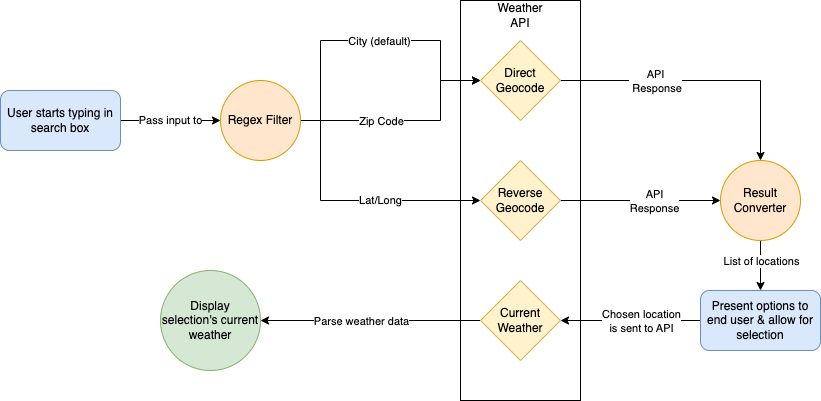

The diagram above was exported from draw.io. Its source (the exported page's mxGraphModel, read from the mxfile embedded in the PNG):
<mxGraphModel dx="1426" dy="743" grid="1" gridSize="10" guides="1" tooltips="1" connect="1" arrows="1" fold="1" page="1" pageScale="1" pageWidth="850" pageHeight="1100" math="0" shadow="0">
  <root>
    <mxCell id="0" />
    <mxCell id="1" parent="0" />
    <mxCell id="i5BDVosRPAYsbfPDRrz_-18" value="" style="rounded=0;whiteSpace=wrap;html=1;" vertex="1" parent="1">
      <mxGeometry x="480" y="40" width="120" height="400" as="geometry" />
    </mxCell>
    <mxCell id="bG5SZOb9FehxrQIAOeUT-2" value="Pass input to" style="edgeStyle=orthogonalEdgeStyle;rounded=0;orthogonalLoop=1;jettySize=auto;html=1;entryX=0;entryY=0.5;entryDx=0;entryDy=0;" edge="1" parent="1" source="bG5SZOb9FehxrQIAOeUT-1" target="i5BDVosRPAYsbfPDRrz_-19">
      <mxGeometry relative="1" as="geometry">
        <mxPoint x="260" y="160" as="targetPoint" />
      </mxGeometry>
    </mxCell>
    <mxCell id="bG5SZOb9FehxrQIAOeUT-1" value="User starts typing in search box" style="rounded=1;whiteSpace=wrap;html=1;fillColor=#dae8fc;strokeColor=#6c8ebf;" vertex="1" parent="1">
      <mxGeometry x="20" y="130" width="120" height="60" as="geometry" />
    </mxCell>
    <mxCell id="i5BDVosRPAYsbfPDRrz_-3" style="edgeStyle=orthogonalEdgeStyle;rounded=0;orthogonalLoop=1;jettySize=auto;html=1;exitX=1;exitY=0.5;exitDx=0;exitDy=0;entryX=0;entryY=0.5;entryDx=0;entryDy=0;" edge="1" parent="1" target="i5BDVosRPAYsbfPDRrz_-13">
      <mxGeometry relative="1" as="geometry">
        <mxPoint x="520" y="80" as="targetPoint" />
        <mxPoint x="340" y="160" as="sourcePoint" />
        <Array as="points">
          <mxPoint x="340" y="80" />
          <mxPoint x="460" y="80" />
          <mxPoint x="460" y="120" />
        </Array>
      </mxGeometry>
    </mxCell>
    <mxCell id="i5BDVosRPAYsbfPDRrz_-11" value="City (default)" style="edgeLabel;html=1;align=center;verticalAlign=middle;resizable=0;points=[];" vertex="1" connectable="0" parent="i5BDVosRPAYsbfPDRrz_-3">
      <mxGeometry x="0.2929" relative="1" as="geometry">
        <mxPoint x="-43" as="offset" />
      </mxGeometry>
    </mxCell>
    <mxCell id="i5BDVosRPAYsbfPDRrz_-5" style="edgeStyle=orthogonalEdgeStyle;rounded=0;orthogonalLoop=1;jettySize=auto;html=1;entryX=0;entryY=0.5;entryDx=0;entryDy=0;" edge="1" parent="1" target="i5BDVosRPAYsbfPDRrz_-13">
      <mxGeometry relative="1" as="geometry">
        <mxPoint x="520" y="160" as="targetPoint" />
        <mxPoint x="340" y="160" as="sourcePoint" />
        <Array as="points">
          <mxPoint x="460" y="160" />
          <mxPoint x="460" y="120" />
        </Array>
      </mxGeometry>
    </mxCell>
    <mxCell id="i5BDVosRPAYsbfPDRrz_-12" value="Zip Code" style="edgeLabel;html=1;align=center;verticalAlign=middle;resizable=0;points=[];" vertex="1" connectable="0" parent="i5BDVosRPAYsbfPDRrz_-5">
      <mxGeometry x="-0.01" y="-2" relative="1" as="geometry">
        <mxPoint x="-39" y="-2" as="offset" />
      </mxGeometry>
    </mxCell>
    <mxCell id="i5BDVosRPAYsbfPDRrz_-6" value="Lat/Long" style="edgeStyle=orthogonalEdgeStyle;rounded=0;orthogonalLoop=1;jettySize=auto;html=1;entryX=0;entryY=0.5;entryDx=0;entryDy=0;exitX=1;exitY=0.5;exitDx=0;exitDy=0;" edge="1" parent="1" source="i5BDVosRPAYsbfPDRrz_-19" target="i5BDVosRPAYsbfPDRrz_-14">
      <mxGeometry x="0.2308" relative="1" as="geometry">
        <mxPoint x="520" y="240" as="targetPoint" />
        <mxPoint x="340" y="160" as="sourcePoint" />
        <Array as="points">
          <mxPoint x="340" y="160" />
          <mxPoint x="340" y="240" />
        </Array>
        <mxPoint as="offset" />
      </mxGeometry>
    </mxCell>
    <mxCell id="i5BDVosRPAYsbfPDRrz_-15" style="edgeStyle=orthogonalEdgeStyle;rounded=0;orthogonalLoop=1;jettySize=auto;html=1;entryX=0.5;entryY=0;entryDx=0;entryDy=0;" edge="1" parent="1" source="i5BDVosRPAYsbfPDRrz_-13" target="i5BDVosRPAYsbfPDRrz_-20">
      <mxGeometry relative="1" as="geometry">
        <mxPoint x="760" y="200" as="targetPoint" />
      </mxGeometry>
    </mxCell>
    <mxCell id="HQ316WdOAUxfbGAsH-Dm-1" value="API&lt;br&gt;&amp;nbsp;Response" style="edgeLabel;html=1;align=center;verticalAlign=middle;resizable=0;points=[];" vertex="1" connectable="0" parent="i5BDVosRPAYsbfPDRrz_-15">
      <mxGeometry x="0.16" y="-3" relative="1" as="geometry">
        <mxPoint x="-68" y="-3" as="offset" />
      </mxGeometry>
    </mxCell>
    <mxCell id="i5BDVosRPAYsbfPDRrz_-13" value="Direct Geocode" style="rhombus;whiteSpace=wrap;html=1;fillColor=#fff2cc;strokeColor=#d6b656;" vertex="1" parent="1">
      <mxGeometry x="500" y="80" width="80" height="80" as="geometry" />
    </mxCell>
    <mxCell id="i5BDVosRPAYsbfPDRrz_-16" style="edgeStyle=orthogonalEdgeStyle;rounded=0;orthogonalLoop=1;jettySize=auto;html=1;entryX=0;entryY=0.5;entryDx=0;entryDy=0;" edge="1" parent="1" source="i5BDVosRPAYsbfPDRrz_-14" target="i5BDVosRPAYsbfPDRrz_-20">
      <mxGeometry relative="1" as="geometry">
        <mxPoint x="720" y="240" as="targetPoint" />
      </mxGeometry>
    </mxCell>
    <mxCell id="HQ316WdOAUxfbGAsH-Dm-2" value="API&lt;br&gt;Response" style="edgeLabel;html=1;align=center;verticalAlign=middle;resizable=0;points=[];" vertex="1" connectable="0" parent="i5BDVosRPAYsbfPDRrz_-16">
      <mxGeometry x="0.325" y="-2" relative="1" as="geometry">
        <mxPoint x="-13" y="-2" as="offset" />
      </mxGeometry>
    </mxCell>
    <mxCell id="i5BDVosRPAYsbfPDRrz_-14" value="Reverse Geocode" style="rhombus;whiteSpace=wrap;html=1;fillColor=#fff2cc;strokeColor=#d6b656;" vertex="1" parent="1">
      <mxGeometry x="500" y="200" width="80" height="80" as="geometry" />
    </mxCell>
    <mxCell id="i5BDVosRPAYsbfPDRrz_-17" value="Weather API" style="text;html=1;strokeColor=none;fillColor=none;align=center;verticalAlign=middle;whiteSpace=wrap;rounded=0;" vertex="1" parent="1">
      <mxGeometry x="510" y="40" width="60" height="30" as="geometry" />
    </mxCell>
    <mxCell id="i5BDVosRPAYsbfPDRrz_-19" value="Regex Filter" style="ellipse;whiteSpace=wrap;html=1;aspect=fixed;fillColor=#ffe6cc;strokeColor=#d79b00;" vertex="1" parent="1">
      <mxGeometry x="240" y="120" width="80" height="80" as="geometry" />
    </mxCell>
    <mxCell id="i5BDVosRPAYsbfPDRrz_-21" style="edgeStyle=orthogonalEdgeStyle;rounded=0;orthogonalLoop=1;jettySize=auto;html=1;entryX=0.5;entryY=0;entryDx=0;entryDy=0;exitX=0.5;exitY=1;exitDx=0;exitDy=0;" edge="1" parent="1" source="i5BDVosRPAYsbfPDRrz_-20" target="i5BDVosRPAYsbfPDRrz_-22">
      <mxGeometry relative="1" as="geometry">
        <mxPoint x="779.5" y="430" as="targetPoint" />
        <mxPoint x="779.5" y="340" as="sourcePoint" />
        <Array as="points" />
      </mxGeometry>
    </mxCell>
    <mxCell id="HQ316WdOAUxfbGAsH-Dm-3" value="List of locations" style="edgeLabel;html=1;align=center;verticalAlign=middle;resizable=0;points=[];" vertex="1" connectable="0" parent="i5BDVosRPAYsbfPDRrz_-21">
      <mxGeometry x="0.1167" y="-2" relative="1" as="geometry">
        <mxPoint x="2" y="-8" as="offset" />
      </mxGeometry>
    </mxCell>
    <mxCell id="i5BDVosRPAYsbfPDRrz_-20" value="Result Converter" style="ellipse;whiteSpace=wrap;html=1;aspect=fixed;fillColor=#ffe6cc;strokeColor=#d79b00;" vertex="1" parent="1">
      <mxGeometry x="740" y="200" width="80" height="80" as="geometry" />
    </mxCell>
    <mxCell id="i5BDVosRPAYsbfPDRrz_-25" style="edgeStyle=orthogonalEdgeStyle;rounded=0;orthogonalLoop=1;jettySize=auto;html=1;entryX=1;entryY=0.5;entryDx=0;entryDy=0;exitX=0;exitY=0.5;exitDx=0;exitDy=0;" edge="1" parent="1" source="3XgqBqIqJg3uq5hXArxP-1" target="i5BDVosRPAYsbfPDRrz_-26">
      <mxGeometry relative="1" as="geometry">
        <mxPoint x="440" y="400" as="targetPoint" />
        <mxPoint x="440" y="400" as="sourcePoint" />
      </mxGeometry>
    </mxCell>
    <mxCell id="HQ316WdOAUxfbGAsH-Dm-4" value="Parse weather data" style="edgeLabel;html=1;align=center;verticalAlign=middle;resizable=0;points=[];" vertex="1" connectable="0" parent="i5BDVosRPAYsbfPDRrz_-25">
      <mxGeometry x="0.1053" y="1" relative="1" as="geometry">
        <mxPoint x="2" y="-1" as="offset" />
      </mxGeometry>
    </mxCell>
    <mxCell id="3XgqBqIqJg3uq5hXArxP-2" style="edgeStyle=orthogonalEdgeStyle;rounded=0;orthogonalLoop=1;jettySize=auto;html=1;exitX=0;exitY=0.5;exitDx=0;exitDy=0;entryX=1;entryY=0.5;entryDx=0;entryDy=0;" edge="1" parent="1" source="i5BDVosRPAYsbfPDRrz_-22" target="3XgqBqIqJg3uq5hXArxP-1">
      <mxGeometry relative="1" as="geometry" />
    </mxCell>
    <mxCell id="3XgqBqIqJg3uq5hXArxP-3" value="Chosen location&lt;br&gt;is sent to API" style="edgeLabel;html=1;align=center;verticalAlign=middle;resizable=0;points=[];" vertex="1" connectable="0" parent="3XgqBqIqJg3uq5hXArxP-2">
      <mxGeometry x="-0.2714" relative="1" as="geometry">
        <mxPoint x="-9" as="offset" />
      </mxGeometry>
    </mxCell>
    <mxCell id="i5BDVosRPAYsbfPDRrz_-22" value="Present options to end user &amp;amp; allow for selection" style="rounded=1;whiteSpace=wrap;html=1;fillColor=#dae8fc;strokeColor=#6c8ebf;" vertex="1" parent="1">
      <mxGeometry x="720" y="330" width="120" height="60" as="geometry" />
    </mxCell>
    <mxCell id="i5BDVosRPAYsbfPDRrz_-26" value="Display selection's current weather" style="ellipse;whiteSpace=wrap;html=1;aspect=fixed;fillColor=#d5e8d4;strokeColor=#82b366;" vertex="1" parent="1">
      <mxGeometry x="180" y="310" width="100" height="100" as="geometry" />
    </mxCell>
    <mxCell id="3XgqBqIqJg3uq5hXArxP-1" value="Current&lt;br&gt;Weather" style="rhombus;whiteSpace=wrap;html=1;fillColor=#fff2cc;strokeColor=#d6b656;" vertex="1" parent="1">
      <mxGeometry x="500" y="320" width="80" height="80" as="geometry" />
    </mxCell>
  </root>
</mxGraphModel>